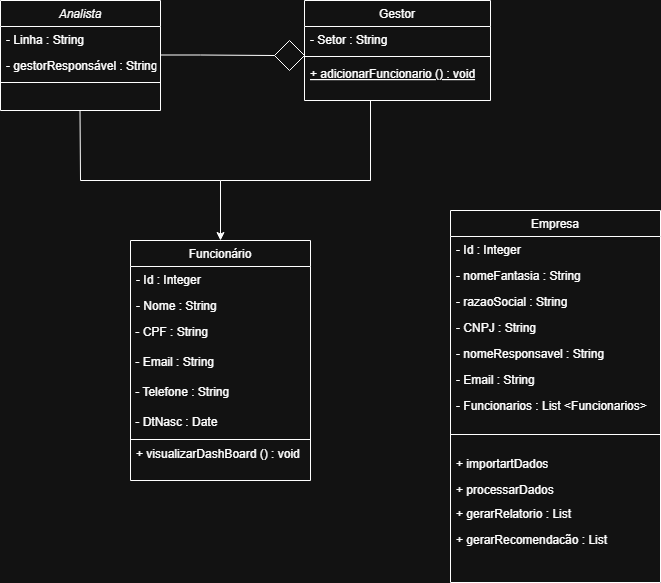

The diagram above was exported from draw.io. Its source (the exported page's mxGraphModel, read from the mxfile embedded in the PNG):
<mxGraphModel dx="1099" dy="693" grid="1" gridSize="10" guides="1" tooltips="1" connect="1" arrows="1" fold="1" page="1" pageScale="1" pageWidth="827" pageHeight="1169" math="0" shadow="0">
  <root>
    <mxCell id="WIyWlLk6GJQsqaUBKTNV-0" />
    <mxCell id="WIyWlLk6GJQsqaUBKTNV-1" parent="WIyWlLk6GJQsqaUBKTNV-0" />
    <mxCell id="zkfFHV4jXpPFQw0GAbJ--0" value="Analista" style="swimlane;fontStyle=2;align=center;verticalAlign=top;childLayout=stackLayout;horizontal=1;startSize=26;horizontalStack=0;resizeParent=1;resizeLast=0;collapsible=1;marginBottom=0;rounded=0;shadow=0;strokeWidth=1;" parent="WIyWlLk6GJQsqaUBKTNV-1" vertex="1">
      <mxGeometry x="140" y="60" width="160" height="110" as="geometry">
        <mxRectangle x="230" y="140" width="160" height="26" as="alternateBounds" />
      </mxGeometry>
    </mxCell>
    <mxCell id="zkfFHV4jXpPFQw0GAbJ--2" value="- Linha : String" style="text;align=left;verticalAlign=top;spacingLeft=4;spacingRight=4;overflow=hidden;rotatable=0;points=[[0,0.5],[1,0.5]];portConstraint=eastwest;rounded=0;shadow=0;html=0;" parent="zkfFHV4jXpPFQw0GAbJ--0" vertex="1">
      <mxGeometry y="26" width="160" height="26" as="geometry" />
    </mxCell>
    <mxCell id="zkfFHV4jXpPFQw0GAbJ--3" value="- gestorResponsável : String" style="text;align=left;verticalAlign=top;spacingLeft=4;spacingRight=4;overflow=hidden;rotatable=0;points=[[0,0.5],[1,0.5]];portConstraint=eastwest;rounded=0;shadow=0;html=0;" parent="zkfFHV4jXpPFQw0GAbJ--0" vertex="1">
      <mxGeometry y="52" width="160" height="26" as="geometry" />
    </mxCell>
    <mxCell id="zkfFHV4jXpPFQw0GAbJ--4" value="" style="line;html=1;strokeWidth=1;align=left;verticalAlign=middle;spacingTop=-1;spacingLeft=3;spacingRight=3;rotatable=0;labelPosition=right;points=[];portConstraint=eastwest;" parent="zkfFHV4jXpPFQw0GAbJ--0" vertex="1">
      <mxGeometry y="78" width="160" height="8" as="geometry" />
    </mxCell>
    <mxCell id="zkfFHV4jXpPFQw0GAbJ--6" value="Funcionário" style="swimlane;fontStyle=0;align=center;verticalAlign=top;childLayout=stackLayout;horizontal=1;startSize=26;horizontalStack=0;resizeParent=1;resizeLast=0;collapsible=1;marginBottom=0;rounded=0;shadow=0;strokeWidth=1;" parent="WIyWlLk6GJQsqaUBKTNV-1" vertex="1">
      <mxGeometry x="270" y="300" width="180" height="240" as="geometry">
        <mxRectangle x="130" y="380" width="160" height="26" as="alternateBounds" />
      </mxGeometry>
    </mxCell>
    <mxCell id="zkfFHV4jXpPFQw0GAbJ--7" value="- Id : Integer" style="text;align=left;verticalAlign=top;spacingLeft=4;spacingRight=4;overflow=hidden;rotatable=0;points=[[0,0.5],[1,0.5]];portConstraint=eastwest;" parent="zkfFHV4jXpPFQw0GAbJ--6" vertex="1">
      <mxGeometry y="26" width="180" height="26" as="geometry" />
    </mxCell>
    <mxCell id="zkfFHV4jXpPFQw0GAbJ--8" value="- Nome : String&#10;" style="text;align=left;verticalAlign=top;spacingLeft=4;spacingRight=4;overflow=hidden;rotatable=0;points=[[0,0.5],[1,0.5]];portConstraint=eastwest;rounded=0;shadow=0;html=0;" parent="zkfFHV4jXpPFQw0GAbJ--6" vertex="1">
      <mxGeometry y="52" width="180" height="26" as="geometry" />
    </mxCell>
    <mxCell id="CBaFYQMB32ji5bd-u7_6-15" value="&amp;nbsp;- CPF : String" style="text;html=1;align=left;verticalAlign=top;resizable=0;points=[];autosize=1;strokeColor=none;fillColor=none;" vertex="1" parent="zkfFHV4jXpPFQw0GAbJ--6">
      <mxGeometry y="78" width="180" height="30" as="geometry" />
    </mxCell>
    <mxCell id="CBaFYQMB32ji5bd-u7_6-16" value="&amp;nbsp;- Email : String" style="text;html=1;align=left;verticalAlign=top;resizable=0;points=[];autosize=1;strokeColor=none;fillColor=none;" vertex="1" parent="zkfFHV4jXpPFQw0GAbJ--6">
      <mxGeometry y="108" width="180" height="30" as="geometry" />
    </mxCell>
    <mxCell id="CBaFYQMB32ji5bd-u7_6-17" value="&amp;nbsp;- Telefone : String" style="text;html=1;align=left;verticalAlign=top;resizable=0;points=[];autosize=1;strokeColor=none;fillColor=none;" vertex="1" parent="zkfFHV4jXpPFQw0GAbJ--6">
      <mxGeometry y="138" width="180" height="30" as="geometry" />
    </mxCell>
    <mxCell id="CBaFYQMB32ji5bd-u7_6-18" value="&amp;nbsp;- DtNasc : Date" style="text;html=1;align=left;verticalAlign=top;resizable=0;points=[];autosize=1;strokeColor=none;fillColor=none;" vertex="1" parent="zkfFHV4jXpPFQw0GAbJ--6">
      <mxGeometry y="168" width="180" height="30" as="geometry" />
    </mxCell>
    <mxCell id="zkfFHV4jXpPFQw0GAbJ--9" value="" style="line;html=1;strokeWidth=1;align=left;verticalAlign=middle;spacingTop=-1;spacingLeft=3;spacingRight=3;rotatable=0;labelPosition=right;points=[];portConstraint=eastwest;" parent="zkfFHV4jXpPFQw0GAbJ--6" vertex="1">
      <mxGeometry y="198" width="180" height="2" as="geometry" />
    </mxCell>
    <mxCell id="zkfFHV4jXpPFQw0GAbJ--11" value="+ visualizarDashBoard () : void" style="text;align=left;verticalAlign=top;spacingLeft=4;spacingRight=4;overflow=hidden;rotatable=0;points=[[0,0.5],[1,0.5]];portConstraint=eastwest;" parent="zkfFHV4jXpPFQw0GAbJ--6" vertex="1">
      <mxGeometry y="200" width="180" height="40" as="geometry" />
    </mxCell>
    <mxCell id="zkfFHV4jXpPFQw0GAbJ--17" value="Empresa" style="swimlane;fontStyle=0;align=center;verticalAlign=top;childLayout=stackLayout;horizontal=1;startSize=26;horizontalStack=0;resizeParent=1;resizeLast=0;collapsible=1;marginBottom=0;rounded=0;shadow=0;strokeWidth=1;" parent="WIyWlLk6GJQsqaUBKTNV-1" vertex="1">
      <mxGeometry x="590" y="270" width="210" height="372" as="geometry">
        <mxRectangle x="550" y="140" width="160" height="26" as="alternateBounds" />
      </mxGeometry>
    </mxCell>
    <mxCell id="zkfFHV4jXpPFQw0GAbJ--18" value="- Id : Integer" style="text;align=left;verticalAlign=top;spacingLeft=4;spacingRight=4;overflow=hidden;rotatable=0;points=[[0,0.5],[1,0.5]];portConstraint=eastwest;" parent="zkfFHV4jXpPFQw0GAbJ--17" vertex="1">
      <mxGeometry y="26" width="210" height="26" as="geometry" />
    </mxCell>
    <mxCell id="zkfFHV4jXpPFQw0GAbJ--19" value="- nomeFantasia : String" style="text;align=left;verticalAlign=top;spacingLeft=4;spacingRight=4;overflow=hidden;rotatable=0;points=[[0,0.5],[1,0.5]];portConstraint=eastwest;rounded=0;shadow=0;html=0;" parent="zkfFHV4jXpPFQw0GAbJ--17" vertex="1">
      <mxGeometry y="52" width="210" height="26" as="geometry" />
    </mxCell>
    <mxCell id="zkfFHV4jXpPFQw0GAbJ--20" value="- razaoSocial : String" style="text;align=left;verticalAlign=top;spacingLeft=4;spacingRight=4;overflow=hidden;rotatable=0;points=[[0,0.5],[1,0.5]];portConstraint=eastwest;rounded=0;shadow=0;html=0;" parent="zkfFHV4jXpPFQw0GAbJ--17" vertex="1">
      <mxGeometry y="78" width="210" height="26" as="geometry" />
    </mxCell>
    <mxCell id="zkfFHV4jXpPFQw0GAbJ--21" value="- CNPJ : String" style="text;align=left;verticalAlign=top;spacingLeft=4;spacingRight=4;overflow=hidden;rotatable=0;points=[[0,0.5],[1,0.5]];portConstraint=eastwest;rounded=0;shadow=0;html=0;" parent="zkfFHV4jXpPFQw0GAbJ--17" vertex="1">
      <mxGeometry y="104" width="210" height="26" as="geometry" />
    </mxCell>
    <mxCell id="zkfFHV4jXpPFQw0GAbJ--22" value="- nomeResponsavel : String" style="text;align=left;verticalAlign=top;spacingLeft=4;spacingRight=4;overflow=hidden;rotatable=0;points=[[0,0.5],[1,0.5]];portConstraint=eastwest;rounded=0;shadow=0;html=0;" parent="zkfFHV4jXpPFQw0GAbJ--17" vertex="1">
      <mxGeometry y="130" width="210" height="26" as="geometry" />
    </mxCell>
    <mxCell id="CBaFYQMB32ji5bd-u7_6-19" value="- Email : String" style="text;align=left;verticalAlign=top;spacingLeft=4;spacingRight=4;overflow=hidden;rotatable=0;points=[[0,0.5],[1,0.5]];portConstraint=eastwest;rounded=0;shadow=0;html=0;" vertex="1" parent="zkfFHV4jXpPFQw0GAbJ--17">
      <mxGeometry y="156" width="210" height="26" as="geometry" />
    </mxCell>
    <mxCell id="CBaFYQMB32ji5bd-u7_6-20" value="- Funcionarios : List &lt;Funcionarios&gt;" style="text;align=left;verticalAlign=top;spacingLeft=4;spacingRight=4;overflow=hidden;rotatable=0;points=[[0,0.5],[1,0.5]];portConstraint=eastwest;rounded=0;shadow=0;html=0;" vertex="1" parent="zkfFHV4jXpPFQw0GAbJ--17">
      <mxGeometry y="182" width="210" height="26" as="geometry" />
    </mxCell>
    <mxCell id="zkfFHV4jXpPFQw0GAbJ--23" value="" style="line;html=1;strokeWidth=1;align=left;verticalAlign=middle;spacingTop=-1;spacingLeft=3;spacingRight=3;rotatable=0;labelPosition=right;points=[];portConstraint=eastwest;" parent="zkfFHV4jXpPFQw0GAbJ--17" vertex="1">
      <mxGeometry y="208" width="210" height="32" as="geometry" />
    </mxCell>
    <mxCell id="zkfFHV4jXpPFQw0GAbJ--24" value="+ importartDados" style="text;align=left;verticalAlign=top;spacingLeft=4;spacingRight=4;overflow=hidden;rotatable=0;points=[[0,0.5],[1,0.5]];portConstraint=eastwest;" parent="zkfFHV4jXpPFQw0GAbJ--17" vertex="1">
      <mxGeometry y="240" width="210" height="26" as="geometry" />
    </mxCell>
    <mxCell id="zkfFHV4jXpPFQw0GAbJ--25" value="+ processarDados " style="text;align=left;verticalAlign=top;spacingLeft=4;spacingRight=4;overflow=hidden;rotatable=0;points=[[0,0.5],[1,0.5]];portConstraint=eastwest;" parent="zkfFHV4jXpPFQw0GAbJ--17" vertex="1">
      <mxGeometry y="266" width="210" height="24" as="geometry" />
    </mxCell>
    <mxCell id="CBaFYQMB32ji5bd-u7_6-21" value="+ gerarRelatorio : List" style="text;align=left;verticalAlign=top;spacingLeft=4;spacingRight=4;overflow=hidden;rotatable=0;points=[[0,0.5],[1,0.5]];portConstraint=eastwest;" vertex="1" parent="zkfFHV4jXpPFQw0GAbJ--17">
      <mxGeometry y="290" width="210" height="26" as="geometry" />
    </mxCell>
    <mxCell id="CBaFYQMB32ji5bd-u7_6-22" value="+ gerarRecomendacão : List" style="text;align=left;verticalAlign=top;spacingLeft=4;spacingRight=4;overflow=hidden;rotatable=0;points=[[0,0.5],[1,0.5]];portConstraint=eastwest;" vertex="1" parent="zkfFHV4jXpPFQw0GAbJ--17">
      <mxGeometry y="316" width="210" height="26" as="geometry" />
    </mxCell>
    <mxCell id="CBaFYQMB32ji5bd-u7_6-3" value="" style="rhombus;whiteSpace=wrap;html=1;" vertex="1" parent="WIyWlLk6GJQsqaUBKTNV-1">
      <mxGeometry x="414" y="100" width="30" height="30" as="geometry" />
    </mxCell>
    <mxCell id="CBaFYQMB32ji5bd-u7_6-4" value="" style="endArrow=none;html=1;rounded=0;entryX=0;entryY=0.5;entryDx=0;entryDy=0;" edge="1" parent="WIyWlLk6GJQsqaUBKTNV-1" target="CBaFYQMB32ji5bd-u7_6-3">
      <mxGeometry width="50" height="50" relative="1" as="geometry">
        <mxPoint x="300" y="114.5" as="sourcePoint" />
        <mxPoint x="370" y="114.5" as="targetPoint" />
        <Array as="points">
          <mxPoint x="340" y="114.5" />
        </Array>
      </mxGeometry>
    </mxCell>
    <mxCell id="CBaFYQMB32ji5bd-u7_6-6" value="Gestor" style="swimlane;fontStyle=0;align=center;verticalAlign=top;childLayout=stackLayout;horizontal=1;startSize=26;horizontalStack=0;resizeParent=1;resizeLast=0;collapsible=1;marginBottom=0;rounded=0;shadow=0;strokeWidth=1;" vertex="1" parent="WIyWlLk6GJQsqaUBKTNV-1">
      <mxGeometry x="444" y="60" width="186" height="100" as="geometry">
        <mxRectangle x="130" y="380" width="160" height="26" as="alternateBounds" />
      </mxGeometry>
    </mxCell>
    <mxCell id="CBaFYQMB32ji5bd-u7_6-7" value="- Setor : String" style="text;align=left;verticalAlign=top;spacingLeft=4;spacingRight=4;overflow=hidden;rotatable=0;points=[[0,0.5],[1,0.5]];portConstraint=eastwest;" vertex="1" parent="CBaFYQMB32ji5bd-u7_6-6">
      <mxGeometry y="26" width="186" height="26" as="geometry" />
    </mxCell>
    <mxCell id="CBaFYQMB32ji5bd-u7_6-9" value="" style="line;html=1;strokeWidth=1;align=left;verticalAlign=middle;spacingTop=-1;spacingLeft=3;spacingRight=3;rotatable=0;labelPosition=right;points=[];portConstraint=eastwest;" vertex="1" parent="CBaFYQMB32ji5bd-u7_6-6">
      <mxGeometry y="52" width="186" height="8" as="geometry" />
    </mxCell>
    <mxCell id="CBaFYQMB32ji5bd-u7_6-10" value="+ adicionarFuncionario () : void" style="text;align=left;verticalAlign=top;spacingLeft=4;spacingRight=4;overflow=hidden;rotatable=0;points=[[0,0.5],[1,0.5]];portConstraint=eastwest;fontStyle=4" vertex="1" parent="CBaFYQMB32ji5bd-u7_6-6">
      <mxGeometry y="60" width="186" height="26" as="geometry" />
    </mxCell>
    <mxCell id="CBaFYQMB32ji5bd-u7_6-12" value="" style="endArrow=none;html=1;rounded=0;" edge="1" parent="WIyWlLk6GJQsqaUBKTNV-1">
      <mxGeometry width="50" height="50" relative="1" as="geometry">
        <mxPoint x="360" y="240" as="sourcePoint" />
        <mxPoint x="219.5" y="170" as="targetPoint" />
        <Array as="points">
          <mxPoint x="220" y="240" />
        </Array>
      </mxGeometry>
    </mxCell>
    <mxCell id="CBaFYQMB32ji5bd-u7_6-13" value="" style="endArrow=none;html=1;rounded=0;" edge="1" parent="WIyWlLk6GJQsqaUBKTNV-1">
      <mxGeometry width="50" height="50" relative="1" as="geometry">
        <mxPoint x="360" y="240" as="sourcePoint" />
        <mxPoint x="510" y="160" as="targetPoint" />
        <Array as="points">
          <mxPoint x="510" y="240" />
        </Array>
      </mxGeometry>
    </mxCell>
    <mxCell id="CBaFYQMB32ji5bd-u7_6-14" value="" style="endArrow=classic;html=1;rounded=0;entryX=0.5;entryY=0;entryDx=0;entryDy=0;" edge="1" parent="WIyWlLk6GJQsqaUBKTNV-1" target="zkfFHV4jXpPFQw0GAbJ--6">
      <mxGeometry width="50" height="50" relative="1" as="geometry">
        <mxPoint x="360" y="240" as="sourcePoint" />
        <mxPoint x="440" y="250" as="targetPoint" />
      </mxGeometry>
    </mxCell>
  </root>
</mxGraphModel>